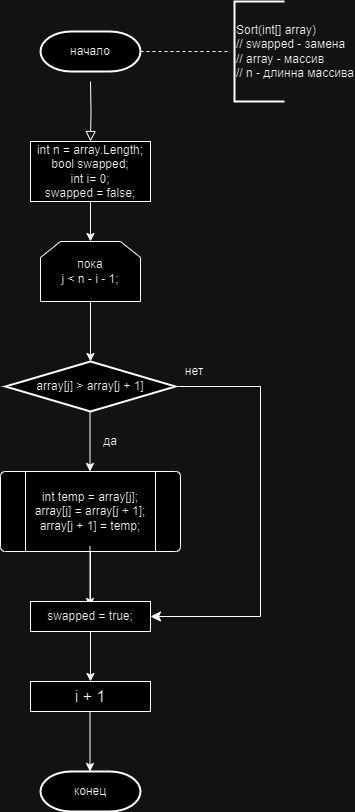

The diagram above was exported from draw.io. Its source (the exported page's mxGraphModel, read from the mxfile embedded in the PNG):
<mxGraphModel dx="1434" dy="758" grid="1" gridSize="10" guides="1" tooltips="1" connect="1" arrows="1" fold="1" page="1" pageScale="1" pageWidth="827" pageHeight="1169" math="0" shadow="0">
  <root>
    <mxCell id="WIyWlLk6GJQsqaUBKTNV-0" />
    <mxCell id="WIyWlLk6GJQsqaUBKTNV-1" parent="WIyWlLk6GJQsqaUBKTNV-0" />
    <mxCell id="WIyWlLk6GJQsqaUBKTNV-2" value="" style="rounded=0;html=1;jettySize=auto;orthogonalLoop=1;fontSize=11;endArrow=block;endFill=0;endSize=8;strokeWidth=1;shadow=0;labelBackgroundColor=none;edgeStyle=orthogonalEdgeStyle;entryX=0.5;entryY=0;entryDx=0;entryDy=0;" parent="WIyWlLk6GJQsqaUBKTNV-1" target="7TE41PZFdXVl6-u5RtNK-4" edge="1">
      <mxGeometry relative="1" as="geometry">
        <mxPoint x="220" y="120" as="sourcePoint" />
        <mxPoint x="220" y="170" as="targetPoint" />
      </mxGeometry>
    </mxCell>
    <mxCell id="7TE41PZFdXVl6-u5RtNK-2" value="" style="endArrow=none;dashed=1;html=1;rounded=0;exitX=1;exitY=0.5;exitDx=0;exitDy=0;exitPerimeter=0;" edge="1" parent="WIyWlLk6GJQsqaUBKTNV-1" source="7TE41PZFdXVl6-u5RtNK-27">
      <mxGeometry width="50" height="50" relative="1" as="geometry">
        <mxPoint x="300" y="90" as="sourcePoint" />
        <mxPoint x="360" y="90" as="targetPoint" />
      </mxGeometry>
    </mxCell>
    <mxCell id="7TE41PZFdXVl6-u5RtNK-3" value="Sort(int[] array)&lt;br&gt;// swapped - замена&amp;nbsp;&lt;br&gt;// array - массив&lt;br&gt;// n - длинна массива" style="strokeWidth=2;html=1;shape=mxgraph.flowchart.annotation_1;align=left;pointerEvents=1;" vertex="1" parent="WIyWlLk6GJQsqaUBKTNV-1">
      <mxGeometry x="364" y="40" width="50" height="100" as="geometry" />
    </mxCell>
    <mxCell id="7TE41PZFdXVl6-u5RtNK-4" value="&lt;div&gt;int n = array.Length;&lt;/div&gt;&lt;div&gt;bool swapped;&lt;/div&gt;&lt;div&gt;&lt;span style=&quot;background-color: initial;&quot;&gt;int i= 0;&lt;/span&gt;&lt;/div&gt;&lt;div&gt;&lt;span style=&quot;background-color: initial;&quot;&gt;swapped = false;&lt;/span&gt;&lt;/div&gt;" style="rounded=0;whiteSpace=wrap;html=1;" vertex="1" parent="WIyWlLk6GJQsqaUBKTNV-1">
      <mxGeometry x="160" y="180" width="120" height="60" as="geometry" />
    </mxCell>
    <mxCell id="7TE41PZFdXVl6-u5RtNK-5" value="" style="endArrow=classic;html=1;rounded=0;exitX=0.5;exitY=1;exitDx=0;exitDy=0;" edge="1" parent="WIyWlLk6GJQsqaUBKTNV-1" source="7TE41PZFdXVl6-u5RtNK-4">
      <mxGeometry width="50" height="50" relative="1" as="geometry">
        <mxPoint x="320" y="410" as="sourcePoint" />
        <mxPoint x="220" y="280" as="targetPoint" />
      </mxGeometry>
    </mxCell>
    <mxCell id="7TE41PZFdXVl6-u5RtNK-6" value="пока&lt;br&gt;j &amp;lt; n - i - 1;" style="shape=loopLimit;whiteSpace=wrap;html=1;" vertex="1" parent="WIyWlLk6GJQsqaUBKTNV-1">
      <mxGeometry x="170" y="280" width="100" height="60" as="geometry" />
    </mxCell>
    <mxCell id="7TE41PZFdXVl6-u5RtNK-7" value="" style="endArrow=classic;html=1;rounded=0;exitX=0.5;exitY=1;exitDx=0;exitDy=0;" edge="1" parent="WIyWlLk6GJQsqaUBKTNV-1" source="7TE41PZFdXVl6-u5RtNK-6">
      <mxGeometry width="50" height="50" relative="1" as="geometry">
        <mxPoint x="320" y="410" as="sourcePoint" />
        <mxPoint x="220" y="400" as="targetPoint" />
      </mxGeometry>
    </mxCell>
    <mxCell id="7TE41PZFdXVl6-u5RtNK-8" value="array[j] &amp;gt; array[j + 1]" style="strokeWidth=2;html=1;shape=mxgraph.flowchart.decision;whiteSpace=wrap;" vertex="1" parent="WIyWlLk6GJQsqaUBKTNV-1">
      <mxGeometry x="135" y="400" width="170" height="50" as="geometry" />
    </mxCell>
    <mxCell id="7TE41PZFdXVl6-u5RtNK-9" value="" style="endArrow=classic;html=1;rounded=0;exitX=0.5;exitY=1;exitDx=0;exitDy=0;" edge="1" parent="WIyWlLk6GJQsqaUBKTNV-1">
      <mxGeometry width="50" height="50" relative="1" as="geometry">
        <mxPoint x="219.5" y="450" as="sourcePoint" />
        <mxPoint x="219.5" y="510" as="targetPoint" />
      </mxGeometry>
    </mxCell>
    <mxCell id="7TE41PZFdXVl6-u5RtNK-14" style="edgeStyle=orthogonalEdgeStyle;rounded=0;orthogonalLoop=1;jettySize=auto;html=1;" edge="1" parent="WIyWlLk6GJQsqaUBKTNV-1" source="7TE41PZFdXVl6-u5RtNK-10">
      <mxGeometry relative="1" as="geometry">
        <mxPoint x="220" y="720" as="targetPoint" />
      </mxGeometry>
    </mxCell>
    <mxCell id="7TE41PZFdXVl6-u5RtNK-10" value="&lt;div&gt;int temp = array[j];&lt;/div&gt;&lt;div&gt;array[j] = array[j + 1];&lt;/div&gt;&lt;div&gt;array[j + 1] = temp;&lt;/div&gt;" style="verticalLabelPosition=middle;verticalAlign=middle;html=1;shape=process;whiteSpace=wrap;rounded=1;size=0.14;arcSize=6;labelPosition=center;align=center;" vertex="1" parent="WIyWlLk6GJQsqaUBKTNV-1">
      <mxGeometry x="130" y="510" width="180" height="80" as="geometry" />
    </mxCell>
    <UserObject label="да" placeholders="1" name="Variable" id="7TE41PZFdXVl6-u5RtNK-11">
      <mxCell style="text;html=1;strokeColor=none;fillColor=none;align=center;verticalAlign=middle;whiteSpace=wrap;overflow=hidden;" vertex="1" parent="WIyWlLk6GJQsqaUBKTNV-1">
        <mxGeometry x="200" y="470" width="80" height="20" as="geometry" />
      </mxCell>
    </UserObject>
    <mxCell id="7TE41PZFdXVl6-u5RtNK-12" value="" style="endArrow=classic;html=1;rounded=0;exitX=0.5;exitY=1;exitDx=0;exitDy=0;" edge="1" parent="WIyWlLk6GJQsqaUBKTNV-1">
      <mxGeometry width="50" height="50" relative="1" as="geometry">
        <mxPoint x="219.5" y="585" as="sourcePoint" />
        <mxPoint x="219.5" y="645" as="targetPoint" />
      </mxGeometry>
    </mxCell>
    <mxCell id="7TE41PZFdXVl6-u5RtNK-13" value="swapped = true;" style="rounded=0;whiteSpace=wrap;html=1;" vertex="1" parent="WIyWlLk6GJQsqaUBKTNV-1">
      <mxGeometry x="160" y="640" width="120" height="30" as="geometry" />
    </mxCell>
    <mxCell id="7TE41PZFdXVl6-u5RtNK-15" value="i + 1" style="rounded=0;whiteSpace=wrap;html=1;fontSize=16;" vertex="1" parent="WIyWlLk6GJQsqaUBKTNV-1">
      <mxGeometry x="160" y="720" width="120" height="30" as="geometry" />
    </mxCell>
    <mxCell id="7TE41PZFdXVl6-u5RtNK-17" value="" style="edgeStyle=segmentEdgeStyle;endArrow=classic;html=1;curved=0;rounded=0;endSize=8;startSize=8;exitX=1;exitY=0.5;exitDx=0;exitDy=0;exitPerimeter=0;entryX=1;entryY=0.5;entryDx=0;entryDy=0;" edge="1" parent="WIyWlLk6GJQsqaUBKTNV-1" source="7TE41PZFdXVl6-u5RtNK-8" target="7TE41PZFdXVl6-u5RtNK-13">
      <mxGeometry width="50" height="50" relative="1" as="geometry">
        <mxPoint x="340" y="880" as="sourcePoint" />
        <mxPoint x="390" y="830" as="targetPoint" />
        <Array as="points">
          <mxPoint x="390" y="425" />
          <mxPoint x="390" y="655" />
        </Array>
      </mxGeometry>
    </mxCell>
    <UserObject label="нет" placeholders="1" name="Variable" id="7TE41PZFdXVl6-u5RtNK-18">
      <mxCell style="text;html=1;strokeColor=none;fillColor=none;align=center;verticalAlign=middle;whiteSpace=wrap;overflow=hidden;" vertex="1" parent="WIyWlLk6GJQsqaUBKTNV-1">
        <mxGeometry x="284" y="400" width="80" height="20" as="geometry" />
      </mxCell>
    </UserObject>
    <mxCell id="7TE41PZFdXVl6-u5RtNK-23" value="" style="endArrow=classic;html=1;rounded=0;exitX=0.5;exitY=1;exitDx=0;exitDy=0;" edge="1" parent="WIyWlLk6GJQsqaUBKTNV-1">
      <mxGeometry width="50" height="50" relative="1" as="geometry">
        <mxPoint x="219.5" y="750" as="sourcePoint" />
        <mxPoint x="219.5" y="810" as="targetPoint" />
      </mxGeometry>
    </mxCell>
    <mxCell id="7TE41PZFdXVl6-u5RtNK-26" value="конец" style="strokeWidth=2;html=1;shape=mxgraph.flowchart.terminator;whiteSpace=wrap;" vertex="1" parent="WIyWlLk6GJQsqaUBKTNV-1">
      <mxGeometry x="170" y="810" width="100" height="40" as="geometry" />
    </mxCell>
    <mxCell id="7TE41PZFdXVl6-u5RtNK-27" value="начало" style="strokeWidth=2;html=1;shape=mxgraph.flowchart.terminator;whiteSpace=wrap;" vertex="1" parent="WIyWlLk6GJQsqaUBKTNV-1">
      <mxGeometry x="170" y="70" width="100" height="40" as="geometry" />
    </mxCell>
  </root>
</mxGraphModel>